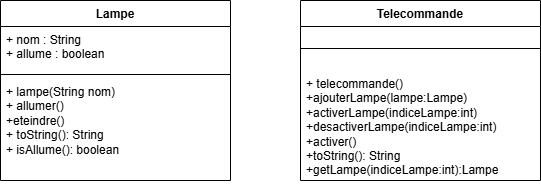

The diagram above was exported from draw.io. Its source (the exported page's mxGraphModel, read from the mxfile embedded in the PNG):
<mxGraphModel dx="786" dy="498" grid="1" gridSize="10" guides="1" tooltips="1" connect="1" arrows="1" fold="1" page="1" pageScale="1" pageWidth="827" pageHeight="1169" math="0" shadow="0">
  <root>
    <mxCell id="0" />
    <mxCell id="1" parent="0" />
    <mxCell id="YM42l-wgGlnjzD18_zZ4-15" parent="1" style="swimlane;fontStyle=1;align=center;verticalAlign=top;childLayout=stackLayout;horizontal=1;startSize=26;horizontalStack=0;resizeParent=1;resizeParentMax=0;resizeLast=0;collapsible=1;marginBottom=0;whiteSpace=wrap;html=1;" value="Lampe" vertex="1">
      <mxGeometry height="180" width="230" x="80" y="120" as="geometry" />
    </mxCell>
    <mxCell id="YM42l-wgGlnjzD18_zZ4-16" parent="YM42l-wgGlnjzD18_zZ4-15" style="text;strokeColor=none;fillColor=none;align=left;verticalAlign=top;spacingLeft=4;spacingRight=4;overflow=hidden;rotatable=0;points=[[0,0.5],[1,0.5]];portConstraint=eastwest;whiteSpace=wrap;html=1;" value="+ nom : String&amp;nbsp;&lt;div&gt;+ allume : boolean&lt;/div&gt;" vertex="1">
      <mxGeometry height="44" width="230" y="26" as="geometry" />
    </mxCell>
    <mxCell id="YM42l-wgGlnjzD18_zZ4-17" parent="YM42l-wgGlnjzD18_zZ4-15" style="line;strokeWidth=1;fillColor=none;align=left;verticalAlign=middle;spacingTop=-1;spacingLeft=3;spacingRight=3;rotatable=0;labelPosition=right;points=[];portConstraint=eastwest;strokeColor=inherit;" value="" vertex="1">
      <mxGeometry height="8" width="230" y="70" as="geometry" />
    </mxCell>
    <mxCell id="YM42l-wgGlnjzD18_zZ4-18" parent="YM42l-wgGlnjzD18_zZ4-15" style="text;strokeColor=none;fillColor=none;align=left;verticalAlign=top;spacingLeft=4;spacingRight=4;overflow=hidden;rotatable=0;points=[[0,0.5],[1,0.5]];portConstraint=eastwest;whiteSpace=wrap;html=1;" value="+ lampe(String nom)&lt;div&gt;+ allumer()&lt;/div&gt;&lt;div&gt;+eteindre()&lt;/div&gt;&lt;div&gt;+ toString(): String&lt;/div&gt;&lt;div&gt;+ isAllume(): boolean&lt;/div&gt;" vertex="1">
      <mxGeometry height="102" width="230" y="78" as="geometry" />
    </mxCell>
    <mxCell id="YM42l-wgGlnjzD18_zZ4-19" parent="1" style="swimlane;fontStyle=1;align=center;verticalAlign=top;childLayout=stackLayout;horizontal=1;startSize=26;horizontalStack=0;resizeParent=1;resizeParentMax=0;resizeLast=0;collapsible=1;marginBottom=0;whiteSpace=wrap;html=1;" value="Telecommande" vertex="1">
      <mxGeometry height="180" width="240" x="380" y="120" as="geometry" />
    </mxCell>
    <mxCell id="YM42l-wgGlnjzD18_zZ4-21" parent="YM42l-wgGlnjzD18_zZ4-19" style="line;strokeWidth=1;fillColor=none;align=left;verticalAlign=middle;spacingTop=-1;spacingLeft=3;spacingRight=3;rotatable=0;labelPosition=right;points=[];portConstraint=eastwest;strokeColor=inherit;" value="" vertex="1">
      <mxGeometry height="44" width="240" y="26" as="geometry" />
    </mxCell>
    <mxCell id="YM42l-wgGlnjzD18_zZ4-22" parent="YM42l-wgGlnjzD18_zZ4-19" style="text;strokeColor=none;fillColor=none;align=left;verticalAlign=top;spacingLeft=4;spacingRight=4;overflow=hidden;rotatable=0;points=[[0,0.5],[1,0.5]];portConstraint=eastwest;whiteSpace=wrap;html=1;" value="+ telecommande()&lt;div&gt;+ajouterLampe(lampe:Lampe)&lt;/div&gt;&lt;div&gt;+activerLampe(indiceLampe:int)&lt;/div&gt;&lt;div&gt;+desactiverLampe(indiceLampe:int)&lt;/div&gt;&lt;div&gt;+activer()&lt;/div&gt;&lt;div&gt;+toString(): String&lt;/div&gt;&lt;div&gt;+getLampe(indiceLampe:int):Lampe&lt;/div&gt;" vertex="1">
      <mxGeometry height="110" width="240" y="70" as="geometry" />
    </mxCell>
  </root>
</mxGraphModel>